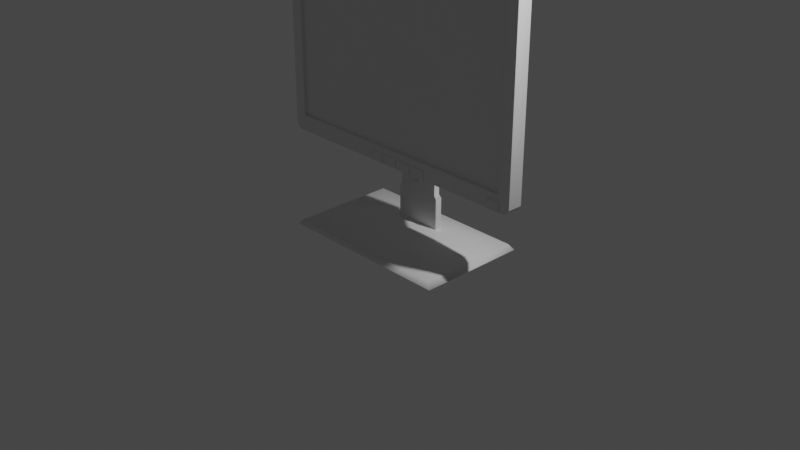 # Source: blend.blend  (saved by Blender 2.91.10; exported with 4.5.12 LTS)
import bpy
from mathutils import Matrix  # noqa: F401  (used for matrix-valued properties, if any)

bpy.ops.wm.read_factory_settings(use_empty=True)
scene = bpy.context.scene
scene.name = 'Scene'

# ---- collections
col_collection = bpy.data.collections.new('Collection'); scene.collection.children.link(col_collection)

# ---- materials (node trees are filled in below, after node groups)
mat_material = bpy.data.materials.new('Material')
mat_material.alpha_threshold = 0.0
mat_material.use_transparent_shadow = False
mat_material.line_color = (0.0, 0.0, 0.0, 1.0)

# ---- node groups
ng_auto_smooth = bpy.data.node_groups.new('Auto Smooth', 'GeometryNodeTree')
_s = ng_auto_smooth.interface.new_socket(name='Geometry', in_out='OUTPUT', socket_type='NodeSocketGeometry')
_s = ng_auto_smooth.interface.new_socket(name='Geometry', in_out='INPUT', socket_type='NodeSocketGeometry')
_s = ng_auto_smooth.interface.new_socket(name='Angle', in_out='INPUT', socket_type='NodeSocketFloat')
_s.subtype = 'ANGLE'
_s.min_value = 0.0
_s.max_value = 3.142
ng_auto_smooth.is_modifier = True
_N = ng_auto_smooth.nodes; _L = ng_auto_smooth.links
n0 = _N.new('NodeGroupOutput'); n0.name = 'Group Output'; n0.location = (480, -100)
n1 = _N.new('NodeGroupInput'); n1.name = 'Group Input'; n1.location = (-420, -300)
n2 = _N.new('NodeGroupInput'); n2.name = 'Group Input.001'; n2.location = (-60, -100)
n3 = _N.new('GeometryNodeSetShadeSmooth'); n3.name = 'Set Shade Smooth'; n3.location = (120, -100)
n3.domain = 'EDGE'
n4 = _N.new('GeometryNodeSetShadeSmooth'); n4.name = 'Set Shade Smooth.001'; n4.location = (300, -100)
n5 = _N.new('GeometryNodeInputMeshEdgeAngle'); n5.name = 'Edge Angle'; n5.location = (-420, -220)
n6 = _N.new('GeometryNodeInputEdgeSmooth'); n6.name = 'Is Edge Smooth'; n6.location = (-60, -160)
n7 = _N.new('GeometryNodeInputShadeSmooth'); n7.name = 'Is Face Smooth'; n7.location = (-240, -340)
n8 = _N.new('FunctionNodeBooleanMath'); n8.name = 'Boolean Math'; n8.location = (-60, -220)
n9 = _N.new('FunctionNodeCompare'); n9.name = 'Compare'; n9.location = (-240, -180)
n9.operation = 'LESS_EQUAL'
_L.new(n5.outputs[0], n9.inputs[0])
_L.new(n4.outputs[0], n0.inputs[0])
_L.new(n1.outputs[1], n9.inputs[1])
_L.new(n9.outputs[0], n8.inputs[0])
_L.new(n7.outputs[0], n8.inputs[1])
_L.new(n2.outputs[0], n3.inputs[0])
_L.new(n6.outputs[0], n3.inputs[1])
_L.new(n3.outputs[0], n4.inputs[0])
_L.new(n8.outputs[0], n3.inputs[2])
n0.is_active_output = True

# ---- material node trees
mat_material.use_nodes = True; mat_material.node_tree.nodes.clear()
_N = mat_material.node_tree.nodes; _L = mat_material.node_tree.links
n0 = _N.new('ShaderNodeOutputMaterial'); n0.name = 'Material Output'; n0.location = (300, 300)
n1 = _N.new('ShaderNodeBsdfPrincipled'); n1.name = 'Principled BSDF'; n1.location = (10, 300)
n1.distribution = 'GGX'
n1.subsurface_method = 'BURLEY'
n1.inputs[2].default_value = 0.4
n1.inputs[3].default_value = 1.45
n1.inputs[27].default_value = (0.0, 0.0, 0.0, 1.0)
n1.inputs[28].default_value = 1.0
_L.new(n1.outputs[0], n0.inputs[0])
n0.is_active_output = True

# ---- world
world_world = bpy.data.worlds.new('World'); scene.world = world_world
world_world.use_nodes = True; world_world.node_tree.nodes.clear()
_N = world_world.node_tree.nodes; _L = world_world.node_tree.links
n0 = _N.new('ShaderNodeOutputWorld'); n0.name = 'World Output'; n0.location = (300, 300)
n1 = _N.new('ShaderNodeBackground'); n1.name = 'Background'; n1.location = (10, 300)
n1.inputs[0].default_value = (0.05088, 0.05088, 0.05088, 1.0)
_L.new(n1.outputs[0], n0.inputs[0])
n0.is_active_output = True
world_world.color = (0.05088, 0.05088, 0.05088)
world_world.use_sun_shadow = False
world_world.sun_shadow_jitter_overblur = 0.0

# ---- cameras
cam_camera = bpy.data.cameras.new('Camera')
cam_camera.clip_end = 100.0
cam_camera.ortho_scale = 7.314

# ---- lights
light_light = bpy.data.lights.new('Light', 'POINT')
light_light.transmission_factor = 0.0
light_light.energy = 1000.0
light_light.shadow_soft_size = 0.1
light_light.shadow_maximum_resolution = 0.006
light_light.use_absolute_resolution = True

# ---- meshes
me_cube = bpy.data.meshes.new('Cube')
me_cube.from_pydata([(-0.9141, -1.0, 0.7527), (-0.9141, -1.0, 2.581), (0.9141, -1.0, 2.581), (0.9141, -1.0, 0.7527), (-0.9141, -0.5659, 0.7527), (-0.9141, -0.5659, 2.581), (0.9141, -0.5659, 2.581), (0.9141, -0.5659, 0.7527), (0.5914, 3.43, 1.075), (-0.5914, 3.43, 1.075), (0.5914, 3.43, 2.258), (-0.5914, 3.43, 2.258), (0.4196, 7.148, 1.247), (-0.4196, 7.148, 1.247), (0.4196, 7.148, 2.086), (-0.4196, 7.148, 2.086), (0.5952, 3.43, 0.7701), (0.2047, 3.43, 0.7701), (0.588, 3.43, 1.075), (0.2092, 3.43, 1.075), (0.5952, 2.928, 0.7701), (0.2047, 2.928, 0.7701), (0.588, 2.928, 1.075), (0.2092, 2.928, 1.075), (0.5394, 2.928, 0.7701), (0.4836, 2.928, 0.7701), (0.4279, 2.928, 0.7701), (0.3721, 2.928, 0.7701), (0.3163, 2.928, 0.7701), (0.2605, 2.928, 0.7701), (0.5338, 2.928, 1.075), (0.4797, 2.928, 1.075), (0.4256, 2.928, 1.075), (0.3715, 2.928, 1.075), (0.3174, 2.928, 1.075), (0.2633, 2.928, 1.075), (0.5394, 2.928, 0.8741), (0.4836, 2.928, 0.8741), (0.4279, 2.928, 0.8741), (0.3721, 2.928, 0.8741), (0.3163, 2.928, 0.8741), (0.2605, 2.928, 0.8741), (0.5338, 2.928, 0.9715), (0.4797, 2.928, 0.9715), (0.4256, 2.928, 0.9715), (0.3715, 2.928, 0.9715), (0.3174, 2.928, 0.9715), (0.2633, 2.928, 0.9715), (0.5394, 2.658, 0.8741), (0.4836, 2.658, 0.8741), (0.4279, 2.658, 0.8741), (0.3721, 2.658, 0.8741), (0.3163, 2.658, 0.8741), (0.2605, 2.658, 0.8741), (0.5338, 2.658, 0.9715), (0.4797, 2.658, 0.9715), (0.4256, 2.658, 0.9715), (0.3715, 2.658, 0.9715), (0.3174, 2.658, 0.9715), (0.2633, 2.658, 0.9715), (-0.1539, 3.643, -0.1209), (0.1539, 3.643, -0.1209), (-0.1539, 3.643, 1.166), (0.1539, 3.643, 1.166), (-0.1539, 3.643, 0.7983), (-0.1539, 3.643, 0.6145), (-0.1539, 3.643, 0.4306), (-0.1539, 3.643, 0.2468), (0.1539, 3.643, 0.2468), (0.1539, 3.643, 0.4306), (0.1539, 3.643, 0.6145), (0.1539, 3.643, 0.7983), (-0.1539, 4.559, -0.1209), (0.1539, 4.559, -0.1209), (0.1539, 4.559, 1.166), (-0.1539, 4.559, 1.166), (-0.1539, 4.559, 0.7983), (-0.1539, 4.559, 0.6145), (-0.1539, 4.559, 0.4306), (-0.1539, 4.559, 0.2468), (0.1539, 4.559, 0.2468), (0.1539, 4.559, 0.4306), (0.1539, 4.559, 0.6145), (0.1539, 4.559, 0.7983), (-0.6113, -6.881, -0.1647), (0.6113, -6.881, -0.1647), (-0.6113, 8.631, -0.1647), (0.6113, 8.631, -0.1647), (-0.6468, -7.333, -0.2209), (0.6468, -7.333, -0.2209), (-0.6468, 9.083, -0.2209), (0.6468, 9.083, -0.2209), (-0.173, 3.586, 0.005856), (-0.173, 3.586, -0.2008), (0.173, 3.586, -0.2008), (0.173, 3.586, 1.039), (0.173, 3.586, 1.246), (-0.173, 3.586, 1.246), (-0.173, 3.586, 1.039), (-0.173, 3.586, 0.8326), (-0.173, 3.586, 0.2125), (0.173, 3.586, 0.005856), (0.173, 3.586, 0.2125), (0.173, 3.586, 0.8326), (-0.173, 4.616, 0.005856), (-0.173, 4.616, -0.2008), (0.173, 4.616, -0.2008), (0.173, 5.509, 1.039), (0.173, 6.701, 1.246), (-0.173, 6.701, 1.246), (-0.173, 5.509, 1.039), (-0.173, 4.616, 0.8326), (-0.173, 4.616, 0.2125), (0.173, 4.616, 0.005856), (0.173, 4.616, 0.2125), (0.173, 4.616, 0.8326), (0.03488, 4.48, 0.4289), (0.03488, 4.48, 0.3561), (0.03488, 3.722, 0.3561), (0.03488, 3.722, 0.4289), (0.03488, 4.48, 0.5525), (0.03488, 3.722, 0.5525), (0.0291, 4.48, 0.572), (0.0291, 3.722, 0.572), (-0.0291, 4.48, 0.572), (-0.0291, 3.722, 0.572), (-0.03488, 3.722, 0.4289), (-0.03488, 4.48, 0.3561), (-0.03488, 3.722, 0.3561), (-0.03488, 4.48, 0.4289), (-0.03488, 4.48, 0.5525), (-0.03488, 3.722, 0.5525), (-0.0291, 4.48, 0.3365), (-0.0291, 3.722, 0.3365), (0.0291, 4.48, 0.3365), (0.0291, 3.722, 0.3365), (1.0, 1.227, 2.604), (0.9372, 1.227, 2.667), (0.9916, 1.227, 2.635), (0.9686, 1.227, 2.658), (0.9372, 1.227, 0.5799), (1.0, 1.227, 0.6428), (0.9686, 1.227, 0.5883), (0.9916, 1.227, 0.6113), (1.0, -1.0, 2.604), (0.9372, -1.0, 2.667), (0.9556, -1.0, 2.622), (0.9916, -1.0, 2.635), (0.9686, -1.0, 2.658), (0.9372, -1.0, 0.5799), (1.0, -1.0, 0.6428), (0.9721, -1.0, 0.6361), (0.9686, -1.0, 0.5883), (0.9916, -1.0, 0.6113), (-0.9372, 1.227, 2.667), (-1.0, 1.227, 2.604), (-0.9686, 1.227, 2.658), (-0.9916, 1.227, 2.635), (-1.0, 1.227, 0.6428), (-0.9372, 1.227, 0.5799), (-0.9916, 1.227, 0.6113), (-0.9686, 1.227, 0.5883), (-0.9372, -1.0, 2.667), (-1.0, -1.0, 2.604), (-0.9556, -1.0, 2.622), (-0.9686, -1.0, 2.658), (-0.9916, -1.0, 2.635), (-1.0, -1.0, 0.6428), (-0.9372, -1.0, 0.5799), (-0.9721, -1.0, 0.6361), (-0.9916, -1.0, 0.6113), (-0.9686, -1.0, 0.5883), (0.8968, 3.43, 0.833), (0.8339, 3.43, 0.7701), (0.8339, 3.43, 0.7701), (0.8523, 3.43, 0.8145), (0.8883, 3.43, 0.8016), (0.8653, 3.43, 0.7785), (-0.8339, 3.43, 0.7701), (-0.8968, 3.43, 0.833), (-0.8523, 3.43, 0.8145), (-0.8339, 3.43, 0.7701), (-0.8653, 3.43, 0.7785), (-0.8883, 3.43, 0.8016), (0.8339, 3.43, 2.564), (0.8968, 3.43, 2.501), (0.8523, 3.43, 2.519), (0.8653, 3.43, 2.555), (0.8883, 3.43, 2.532), (-0.8968, 3.43, 2.501), (-0.8339, 3.43, 2.564), (-0.8523, 3.43, 2.519), (-0.8883, 3.43, 2.532), (-0.8653, 3.43, 2.555)], [], [(186, 185, 172, 175, 8, 10), (164, 163, 167, 169, 0, 1), (154, 137, 184, 190), (141, 136, 144, 150), (174, 173, 178, 181, 17, 16), (167, 163, 155, 158), (146, 145, 162, 164, 1, 2), (1, 0, 4, 5), (3, 2, 6, 7), (8, 175, 174, 16, 18), (181, 180, 9, 19, 17), (10, 8, 12, 14), (9, 11, 15, 13), (17, 19, 23, 21), (191, 190, 184, 186, 10, 11), (29, 21, 23, 35), (18, 16, 20, 22), (19, 18, 22, 30, 31, 32, 33, 34, 35, 23), (16, 17, 21, 29, 28, 27, 26, 25, 24, 20), (20, 24, 30, 22), (24, 25, 37, 36), (25, 26, 32, 31), (35, 34, 46, 47), (27, 28, 34, 33), (34, 28, 40, 46), (180, 179, 189, 191, 11, 9), (9, 8, 18, 19), (8, 9, 13, 12), (13, 15, 14, 12), (11, 10, 14, 15), (0, 3, 7, 4), (7, 6, 5, 4), (169, 168, 149, 151, 3, 0), (158, 155, 189, 179), (2, 1, 5, 6), (137, 154, 162, 145), (151, 150, 144, 146, 2, 3), (140, 159, 178, 173), (159, 140, 149, 168), (36, 37, 49, 48), (46, 40, 52, 58), (43, 42, 54, 55), (25, 31, 43, 37), (28, 29, 41, 40), (29, 35, 47, 41), (32, 26, 38, 44), (33, 32, 44, 45), (26, 27, 39, 38), (27, 33, 45, 39), (30, 24, 36, 42), (31, 30, 42, 43), (48, 49, 55, 54), (50, 51, 57, 56), (52, 53, 59, 58), (37, 43, 55, 49), (45, 44, 56, 57), (41, 47, 59, 53), (38, 39, 51, 50), (44, 38, 50, 56), (47, 46, 58, 59), (40, 41, 53, 52), (39, 45, 57, 51), (42, 36, 48, 54), (120, 116, 117, 118, 119, 121), (125, 124, 122, 123), (128, 127, 129, 130, 131, 126), (128, 133, 132, 127), (124, 125, 131, 130), (117, 134, 135, 118), (120, 121, 123, 122), (135, 134, 132, 133), (63, 62, 97, 96), (75, 74, 108, 109), (75, 109, 97, 62), (66, 67, 68, 69, 119, 118, 135, 133, 128, 126), (119, 69, 70, 65, 66, 126, 131, 125, 123, 121), (64, 65, 70, 71), (72, 60, 93, 105), (68, 67, 100, 102), (79, 80, 114, 112), (60, 61, 94, 93), (116, 81, 80, 79, 78, 129, 127, 132, 134, 117), (129, 78, 77, 82, 81, 116, 120, 122, 124, 130), (77, 76, 83, 82), (73, 72, 105, 106), (71, 83, 115, 103), (74, 63, 96, 108), (69, 68, 80, 81), (80, 68, 102, 114), (70, 69, 81, 82), (65, 64, 76, 77), (71, 70, 82, 83), (66, 65, 77, 78), (61, 73, 106, 94), (64, 71, 103, 99), (67, 66, 78, 79), (61, 85, 87, 73), (67, 79, 112, 100), (83, 76, 111, 115), (76, 64, 99, 111), (62, 63, 74, 75), (86, 87, 91, 90), (61, 60, 84, 85), (72, 73, 87, 86), (60, 72, 86, 84), (89, 88, 90, 91), (84, 86, 90, 88), (85, 84, 88, 89), (87, 85, 89, 91), (98, 95, 96, 97), (92, 93, 94, 101), (100, 92, 101, 102), (98, 99, 103, 95), (107, 110, 109, 108), (105, 104, 113, 106), (104, 112, 114, 113), (111, 110, 107, 115), (102, 101, 113, 114), (97, 109, 110, 98), (98, 110, 111, 99), (93, 92, 104, 105), (95, 103, 115, 107), (92, 100, 112, 104), (96, 95, 107, 108), (101, 94, 106, 113), (144, 147, 146), (147, 148, 146), (148, 145, 146), (149, 152, 151), (152, 153, 151), (153, 150, 151), (162, 165, 164), (165, 166, 164), (166, 163, 164), (167, 170, 169), (170, 171, 169), (171, 168, 169), (172, 176, 177, 173, 174, 175), (178, 182, 183, 179, 180, 181), (184, 187, 186), (187, 188, 186), (188, 185, 186), (189, 192, 191), (192, 193, 191), (193, 190, 191), (159, 168, 171, 161), (161, 171, 170, 160), (160, 170, 167, 158), (137, 145, 148, 139), (139, 148, 147, 138), (138, 147, 144, 136), (162, 154, 156, 165), (165, 156, 157, 166), (166, 157, 155, 163), (149, 140, 142, 152), (152, 142, 143, 153), (153, 143, 141, 150), (140, 173, 177, 142), (142, 177, 176, 143), (143, 176, 172, 141), (184, 137, 139, 187), (187, 139, 138, 188), (188, 138, 136, 185), (154, 190, 193, 156), (156, 193, 192, 157), (157, 192, 189, 155), (178, 159, 161, 182), (182, 161, 160, 183), (183, 160, 158, 179), (136, 141, 172, 185)])
me_cube.polygons.foreach_set('use_smooth', [True] * 170)
_uv = me_cube.uv_layers.new(name='UVMap')
_uv.uv.foreach_set('vector', [0.625, 0.5, 0.6162, 0.5, 0.3838, 0.5, 0.375, 0.5, 0.375, 0.5, 0.625, 0.5, 0.625, 0.0, 0.6175, 0.0, 0.3825, 0.0, 0.375, 0.0, 0.375, 0.0, 0.625, 0.0, 0.8671, 0.5, 0.6329, 0.5, 0.6338, 0.5, 0.8662, 0.5, 0.3825, 0.5, 0.6175, 0.5, 0.6175, 0.75, 0.3825, 0.75, 0.375, 0.5, 0.375, 0.5, 0.1338, 0.5, 0.1338, 0.5, 0.2785, 0.5, 0.375, 0.5, 0.3825, 0.0, 0.6175, 0.0, 0.6175, 0.25, 0.3825, 0.25, 0.625, 0.75, 0.6329, 0.75, 0.8671, 0.75, 0.875, 0.75, 0.875, 0.75, 0.625, 0.75, 0.625, 0.0, 0.375, 0.0, 0.375, 0.0, 0.625, 0.0, 0.375, 0.75, 0.625, 0.75, 0.625, 0.75, 0.375, 0.75, 0.375, 0.5, 0.375, 0.5, 0.375, 0.5, 0.375, 0.5, 0.375, 0.5, 0.375, 0.25, 0.375, 0.25, 0.375, 0.25, 0.375, 0.25, 0.375, 0.25, 0.625, 0.5, 0.375, 0.5, 0.375, 0.5, 0.625, 0.5, 0.375, 0.25, 0.625, 0.25, 0.625, 0.25, 0.375, 0.25, 0.375, 0.25, 0.375, 0.25, 0.375, 0.25, 0.375, 0.25, 0.875, 0.5, 0.8662, 0.5, 0.6338, 0.5, 0.625, 0.5, 0.625, 0.5, 0.875, 0.5, 0.1607, 0.5, 0.125, 0.5, 0.125, 0.5, 0.1607, 0.5, 0.375, 0.5, 0.375, 0.5, 0.375, 0.5, 0.375, 0.5, 0.125, 0.5, 0.375, 0.5, 0.375, 0.5, 0.3393, 0.5, 0.3036, 0.5, 0.2679, 0.5, 0.2321, 0.5, 0.1964, 0.5, 0.1607, 0.5, 0.125, 0.5, 0.375, 0.5, 0.125, 0.5, 0.125, 0.5, 0.1607, 0.5, 0.1964, 0.5, 0.2321, 0.5, 0.2679, 0.5, 0.3036, 0.5, 0.3393, 0.5, 0.375, 0.5, 0.375, 0.5, 0.3393, 0.5, 0.3393, 0.5, 0.375, 0.5, 0.3393, 0.5, 0.3036, 0.5, 0.3036, 0.5, 0.3393, 0.5, 0.3036, 0.5, 0.2679, 0.5, 0.2679, 0.5, 0.3036, 0.5, 0.1607, 0.5, 0.1964, 0.5, 0.1964, 0.5, 0.1607, 0.5, 0.2321, 0.5, 0.1964, 0.5, 0.1964, 0.5, 0.2321, 0.5, 0.1964, 0.5, 0.1964, 0.5, 0.1964, 0.5, 0.1964, 0.5, 0.375, 0.25, 0.3838, 0.25, 0.6162, 0.25, 0.625, 0.25, 0.625, 0.25, 0.375, 0.25, 0.125, 0.5, 0.375, 0.5, 0.375, 0.5, 0.125, 0.5, 0.375, 0.5, 0.125, 0.5, 0.125, 0.5, 0.375, 0.5, 0.375, 0.25, 0.625, 0.25, 0.625, 0.5, 0.375, 0.5, 0.875, 0.5, 0.625, 0.5, 0.625, 0.5, 0.875, 0.5, 0.125, 0.75, 0.375, 0.75, 0.375, 0.75, 0.125, 0.75, 0.375, 0.75, 0.625, 0.75, 0.625, 1.0, 0.375, 1.0, 0.125, 0.75, 0.1329, 0.75, 0.3671, 0.75, 0.375, 0.75, 0.375, 0.75, 0.125, 0.75, 0.3825, 0.25, 0.6175, 0.25, 0.6162, 0.25, 0.3838, 0.25, 0.625, 0.75, 0.875, 0.75, 0.875, 0.75, 0.625, 0.75, 0.6329, 0.5, 0.8671, 0.5, 0.8671, 0.75, 0.6329, 0.75, 0.375, 0.75, 0.3825, 0.75, 0.6175, 0.75, 0.625, 0.75, 0.625, 0.75, 0.375, 0.75, 0.3671, 0.5, 0.1329, 0.5, 0.1338, 0.5, 0.3662, 0.5, 0.1329, 0.5, 0.3671, 0.5, 0.3671, 0.75, 0.1329, 0.75, 0.3393, 0.5, 0.3036, 0.5, 0.3036, 0.5, 0.3393, 0.5, 0.1964, 0.5, 0.1964, 0.5, 0.1964, 0.5, 0.1964, 0.5, 0.3036, 0.5, 0.3393, 0.5, 0.3393, 0.5, 0.3036, 0.5, 0.3036, 0.5, 0.3036, 0.5, 0.3036, 0.5, 0.3036, 0.5, 0.1964, 0.5, 0.1607, 0.5, 0.1607, 0.5, 0.1964, 0.5, 0.1607, 0.5, 0.1607, 0.5, 0.1607, 0.5, 0.1607, 0.5, 0.2679, 0.5, 0.2679, 0.5, 0.2679, 0.5, 0.2679, 0.5, 0.2321, 0.5, 0.2679, 0.5, 0.2679, 0.5, 0.2321, 0.5, 0.2679, 0.5, 0.2321, 0.5, 0.2321, 0.5, 0.2679, 0.5, 0.2321, 0.5, 0.2321, 0.5, 0.2321, 0.5, 0.2321, 0.5, 0.3393, 0.5, 0.3393, 0.5, 0.3393, 0.5, 0.3393, 0.5, 0.3036, 0.5, 0.3393, 0.5, 0.3393, 0.5, 0.3036, 0.5, 0.3393, 0.5, 0.3036, 0.5, 0.3036, 0.5, 0.3393, 0.5, 0.2679, 0.5, 0.2321, 0.5, 0.2321, 0.5, 0.2679, 0.5, 0.1964, 0.5, 0.1607, 0.5, 0.1607, 0.5, 0.1964, 0.5, 0.3036, 0.5, 0.3036, 0.5, 0.3036, 0.5, 0.3036, 0.5, 0.2321, 0.5, 0.2679, 0.5, 0.2679, 0.5, 0.2321, 0.5, 0.1607, 0.5, 0.1607, 0.5, 0.1607, 0.5, 0.1607, 0.5, 0.2679, 0.5, 0.2321, 0.5, 0.2321, 0.5, 0.2679, 0.5, 0.2679, 0.5, 0.2679, 0.5, 0.2679, 0.5, 0.2679, 0.5, 0.1607, 0.5, 0.1964, 0.5, 0.1964, 0.5, 0.1607, 0.5, 0.1964, 0.5, 0.1607, 0.5, 0.1607, 0.5, 0.1964, 0.5, 0.2321, 0.5, 0.2321, 0.5, 0.2321, 0.5, 0.2321, 0.5, 0.3393, 0.5, 0.3393, 0.5, 0.3393, 0.5, 0.3393, 0.5, 0.6043, 0.54, 0.473, 0.54, 0.3957, 0.54, 0.3957, 0.6711, 0.473, 0.6711, 0.6043, 0.6711, 0.8543, 0.6711, 0.8543, 0.54, 0.6457, 0.54, 0.6457, 0.6711, 0.3957, 0.07893, 0.3957, 0.21, 0.473, 0.21, 0.6043, 0.21, 0.6043, 0.07893, 0.473, 0.07893, 0.125, 0.6711, 0.1457, 0.6711, 0.1457, 0.54, 0.125, 0.54, 0.625, 0.21, 0.625, 0.07893, 0.6043, 0.07893, 0.6043, 0.21, 0.3957, 0.54, 0.3543, 0.54, 0.3543, 0.6711, 0.3957, 0.6711, 0.6043, 0.54, 0.6043, 0.6711, 0.6457, 0.6711, 0.6457, 0.54, 0.3543, 0.6711, 0.3543, 0.54, 0.1457, 0.54, 0.1457, 0.6711, 1.0, 1.0, 0.0, 1.0, 0.0, 1.0, 1.0, 1.0, 0.0, 1.0, 1.0, 1.0, 1.0, 1.0, 0.0, 1.0, 0.0, 1.0, 0.0, 1.0, 0.0, 1.0, 0.0, 1.0, 0.0, 0.4286, 0.0, 0.2857, 1.0, 0.2857, 1.0, 0.4286, 0.6368, 0.4286, 0.6368, 0.3769, 0.6141, 0.3631, 0.3859, 0.3631, 0.3632, 0.3769, 0.3632, 0.4286, 0.6368, 0.4286, 1.0, 0.4286, 1.0, 0.5714, 0.0, 0.5714, 0.0, 0.4286, 0.3632, 0.4286, 0.3632, 0.5163, 0.3859, 0.5302, 0.6141, 0.5302, 0.6368, 0.5163, 0.0, 0.7143, 0.0, 0.5714, 1.0, 0.5714, 1.0, 0.7143, 0.0, 0.0, 0.0, 0.0, 0.0, 0.0, 0.0, 0.0, 1.0, 0.2857, 0.0, 0.2857, 0.0, 0.2857, 1.0, 0.2857, 0.0, 0.2857, 1.0, 0.2857, 1.0, 0.2857, 0.0, 0.2857, 0.0, 0.0, 1.0, 0.0, 1.0, 0.0, 0.0, 0.0, 0.6368, 0.4286, 1.0, 0.4286, 1.0, 0.2857, 0.0, 0.2857, 0.0, 0.4286, 0.3632, 0.4286, 0.3632, 0.3769, 0.3859, 0.3631, 0.6141, 0.3631, 0.6368, 0.3769, 0.3632, 0.4286, 0.0, 0.4286, 0.0, 0.5714, 1.0, 0.5714, 1.0, 0.4286, 0.6368, 0.4286, 0.6368, 0.5163, 0.6141, 0.5302, 0.3859, 0.5302, 0.3632, 0.5163, 0.0, 0.5714, 0.0, 0.7143, 1.0, 0.7143, 1.0, 0.5714, 1.0, 0.0, 0.0, 0.0, 0.0, 0.0, 1.0, 0.0, 1.0, 0.7143, 1.0, 0.7143, 1.0, 0.7143, 1.0, 0.7143, 1.0, 1.0, 1.0, 1.0, 1.0, 1.0, 1.0, 1.0, 1.0, 0.4286, 1.0, 0.2857, 1.0, 0.2857, 1.0, 0.4286, 1.0, 0.2857, 1.0, 0.2857, 1.0, 0.2857, 1.0, 0.2857, 1.0, 0.5714, 1.0, 0.4286, 1.0, 0.4286, 1.0, 0.5714, 0.0, 0.5714, 0.0, 0.7143, 0.0, 0.7143, 0.0, 0.5714, 1.0, 0.7143, 1.0, 0.5714, 1.0, 0.5714, 1.0, 0.7143, 0.0, 0.4286, 0.0, 0.5714, 0.0, 0.5714, 0.0, 0.4286, 1.0, 0.0, 1.0, 0.0, 1.0, 0.0, 1.0, 0.0, 0.0, 0.7143, 1.0, 0.7143, 1.0, 0.7143, 0.0, 0.7143, 0.0, 0.2857, 0.0, 0.4286, 0.0, 0.4286, 0.0, 0.2857, 1.0, 0.0, 1.0, 0.0, 1.0, 0.0, 1.0, 0.0, 0.0, 0.2857, 0.0, 0.2857, 0.0, 0.2857, 0.0, 0.2857, 1.0, 0.7143, 0.0, 0.7143, 0.0, 0.7143, 1.0, 0.7143, 0.0, 0.7143, 0.0, 0.7143, 0.0, 0.7143, 0.0, 0.7143, 0.0, 1.0, 1.0, 1.0, 1.0, 1.0, 0.0, 1.0, 0.0, 0.0, 1.0, 0.0, 1.0, 0.0, 0.0, 0.0, 1.0, 0.0, 0.0, 0.0, 0.0, 0.0, 1.0, 0.0, 0.0, 0.0, 1.0, 0.0, 1.0, 0.0, 0.0, 0.0, 0.0, 0.0, 0.0, 0.0, 0.0, 0.0, 0.0, 0.0, 1.0, 0.0, 0.0, 0.0, 0.0, 0.0, 1.0, 0.0, 0.0, 0.0, 0.0, 0.0, 0.0, 0.0, 0.0, 0.0, 1.0, 0.0, 0.0, 0.0, 0.0, 0.0, 1.0, 0.0, 1.0, 0.0, 1.0, 0.0, 1.0, 0.0, 1.0, 0.0, 0.0, 0.8571, 1.0, 0.8571, 1.0, 1.0, 0.0, 1.0, 0.0, 0.1429, 0.0, 0.0, 1.0, 0.0, 1.0, 0.1429, 0.0, 0.2857, 0.0, 0.1429, 1.0, 0.1429, 1.0, 0.2857, 0.0, 0.8571, 0.0, 0.7143, 1.0, 0.7143, 1.0, 0.8571, 1.0, 0.8571, 0.0, 0.8571, 0.0, 1.0, 1.0, 1.0, 0.0, 0.0, 0.0, 0.1429, 1.0, 0.1429, 1.0, 0.0, 0.0, 0.1429, 0.0, 0.2857, 1.0, 0.2857, 1.0, 0.1429, 0.0, 0.7143, 0.0, 0.8571, 1.0, 0.8571, 1.0, 0.7143, 1.0, 0.2857, 1.0, 0.1429, 1.0, 0.1429, 1.0, 0.2857, 0.0, 1.0, 0.0, 1.0, 0.0, 0.8571, 0.0, 0.8571, 0.0, 0.8571, 0.0, 0.8571, 0.0, 0.7143, 0.0, 0.7143, 0.0, 0.0, 0.0, 0.1429, 0.0, 0.1429, 0.0, 0.0, 1.0, 0.8571, 1.0, 0.7143, 1.0, 0.7143, 1.0, 0.8571, 0.0, 0.1429, 0.0, 0.2857, 0.0, 0.2857, 0.0, 0.1429, 1.0, 1.0, 1.0, 0.8571, 1.0, 0.8571, 1.0, 1.0, 1.0, 0.1429, 1.0, 0.0, 1.0, 0.0, 1.0, 0.1429, 0.6175, 0.75, 0.6212, 0.75, 0.625, 0.75, 0.6212, 0.75, 0.624, 0.75, 0.625, 0.75, 0.624, 0.75, 0.625, 0.75, 0.625, 0.75, 0.3671, 0.75, 0.3711, 0.75, 0.375, 0.75, 0.3711, 0.75, 0.3739, 0.75, 0.375, 0.75, 0.3739, 0.75, 0.375, 0.75, 0.375, 0.75, 0.6327, 0.0, 0.625, 0.0, 0.625, 0.0, 0.625, 0.0, 0.6212, 0.0, 0.625, 0.0, 0.6212, 0.0, 0.6175, 0.0, 0.625, 0.0, 0.121, 0.75, 0.125, 0.75, 0.125, 0.75, 0.125, 0.75, 0.1289, 0.75, 0.125, 0.75, 0.1289, 0.75, 0.1329, 0.75, 0.125, 0.75, 0.3838, 0.5, 0.3794, 0.5, 0.3762, 0.5, 0.375, 0.5, 0.375, 0.5, 0.375, 0.5, 0.375, 0.25, 0.375, 0.25, 0.375, 0.25, 0.375, 0.25, 0.375, 0.25, 0.375, 0.25, 0.6338, 0.5, 0.6294, 0.5, 0.625, 0.5, 0.6294, 0.5, 0.6262, 0.5, 0.625, 0.5, 0.6262, 0.5, 0.625, 0.5, 0.625, 0.5, 0.6162, 0.25, 0.6206, 0.25, 0.625, 0.25, 0.6206, 0.25, 0.625, 0.25, 0.625, 0.25, 0.625, 0.25, 0.625, 0.25, 0.625, 0.25, 0.1329, 0.5, 0.1329, 0.75, 0.1289, 0.75, 0.1289, 0.5, 0.1289, 0.5, 0.1289, 0.75, 0.125, 0.75, 0.125, 0.5, 0.3788, 0.25, 0.3788, 0.0, 0.3825, 0.0, 0.3825, 0.25, 0.6329, 0.5, 0.6329, 0.75, 0.6289, 0.75, 0.6289, 0.5, 0.6289, 0.5, 0.6289, 0.75, 0.6212, 0.75, 0.6212, 0.5, 0.6212, 0.5, 0.6212, 0.75, 0.6175, 0.75, 0.6175, 0.5, 0.8671, 0.75, 0.8671, 0.5, 0.8711, 0.5, 0.8711, 0.75, 0.625, 0.0, 0.625, 0.25, 0.6212, 0.25, 0.6212, 0.0, 0.6212, 0.0, 0.6212, 0.25, 0.6175, 0.25, 0.6175, 0.0, 0.3671, 0.75, 0.3671, 0.5, 0.3711, 0.5, 0.3711, 0.75, 0.3711, 0.75, 0.3711, 0.5, 0.3788, 0.5, 0.3788, 0.75, 0.3788, 0.75, 0.3788, 0.5, 0.3825, 0.5, 0.3825, 0.75, 0.3671, 0.5, 0.3662, 0.5, 0.3706, 0.5, 0.3711, 0.5, 0.3711, 0.5, 0.3706, 0.5, 0.3794, 0.5, 0.3788, 0.5, 0.3788, 0.5, 0.3794, 0.5, 0.3838, 0.5, 0.3825, 0.5, 0.6338, 0.5, 0.6329, 0.5, 0.6289, 0.5, 0.6294, 0.5, 0.6294, 0.5, 0.6289, 0.5, 0.6212, 0.5, 0.6206, 0.5, 0.6206, 0.5, 0.6212, 0.5, 0.6175, 0.5, 0.6162, 0.5, 0.8671, 0.5, 0.8662, 0.5, 0.8706, 0.5, 0.8711, 0.5, 0.625, 0.25, 0.625, 0.25, 0.6206, 0.25, 0.6212, 0.25, 0.6212, 0.25, 0.6206, 0.25, 0.6162, 0.25, 0.6175, 0.25, 0.1338, 0.5, 0.1329, 0.5, 0.1289, 0.5, 0.1294, 0.5, 0.1294, 0.5, 0.1289, 0.5, 0.125, 0.5, 0.125, 0.5, 0.3794, 0.25, 0.3788, 0.25, 0.3825, 0.25, 0.3838, 0.25, 0.6175, 0.5, 0.3825, 0.5, 0.3838, 0.5, 0.6162, 0.5])
me_cube.materials.append(mat_material)
me_cube.use_remesh_preserve_volume = False
me_cube.use_remesh_preserve_attributes = False
me_cube.use_mirror_vertex_groups = False
me_cube.update()
me_cube_003 = bpy.data.meshes.new('Cube.003')
me_cube_003.from_pydata([(-0.9, -0.9, -1.0), (-0.9, -1.0, -0.9), (-1.0, -0.9, -0.9), (-0.9, -1.0, 0.9), (-0.9, -0.9, 1.0), (-1.0, -0.9, 0.9), (-0.9, 0.9, -1.0), (-1.0, 0.9, -0.9), (-0.9, 1.0, -0.9), (-0.9, 0.9, 1.0), (-0.9, 1.0, 0.9), (-1.0, 0.9, 0.9), (0.9, -0.9, -1.0), (1.0, -0.9, -0.9), (0.9, -1.0, -0.9), (0.9, -0.9, 1.0), (0.9, -1.0, 0.9), (1.0, -0.9, 0.9), (0.9, 0.9, -1.0), (0.9, 1.0, -0.9), (1.0, 0.9, -0.9), (0.9, 0.9, 1.0), (1.0, 0.9, 0.9), (0.9, 1.0, 0.9), (1.5, -0.9, -1.0), (1.5, -1.0, -0.9), (1.4, -0.9, -0.9), (1.5, -1.0, 0.9), (1.5, -0.9, 1.0), (1.4, -0.9, 0.9), (1.5, 0.9, -1.0), (1.4, 0.9, -0.9), (1.5, 1.0, -0.9), (1.5, 0.9, 1.0), (1.5, 1.0, 0.9), (1.4, 0.9, 0.9), (3.3, -0.9, -1.0), (3.4, -0.9, -0.9), (3.3, -1.0, -0.9), (3.3, -0.9, 1.0), (3.3, -1.0, 0.9), (3.4, -0.9, 0.9), (3.3, 0.9, -1.0), (3.3, 1.0, -0.9), (3.4, 0.9, -0.9), (3.3, 0.9, 1.0), (3.4, 0.9, 0.9), (3.3, 1.0, 0.9), (3.9, -0.9, -1.0), (3.9, -1.0, -0.9), (3.8, -0.9, -0.9), (3.9, -1.0, 0.9), (3.9, -0.9, 1.0), (3.8, -0.9, 0.9), (3.9, 0.9, -1.0), (3.8, 0.9, -0.9), (3.9, 1.0, -0.9), (3.9, 0.9, 1.0), (3.9, 1.0, 0.9), (3.8, 0.9, 0.9), (5.7, -0.9, -1.0), (5.8, -0.9, -0.9), (5.7, -1.0, -0.9), (5.7, -0.9, 1.0), (5.7, -1.0, 0.9), (5.8, -0.9, 0.9), (5.7, 0.9, -1.0), (5.7, 1.0, -0.9), (5.8, 0.9, -0.9), (5.7, 0.9, 1.0), (5.8, 0.9, 0.9), (5.7, 1.0, 0.9), (6.3, -0.9, -1.0), (6.3, -1.0, -0.9), (6.2, -0.9, -0.9), (6.3, -1.0, 0.9), (6.3, -0.9, 1.0), (6.2, -0.9, 0.9), (6.3, 0.9, -1.0), (6.2, 0.9, -0.9), (6.3, 1.0, -0.9), (6.3, 0.9, 1.0), (6.3, 1.0, 0.9), (6.2, 0.9, 0.9), (8.1, -0.9, -1.0), (8.2, -0.9, -0.9), (8.1, -1.0, -0.9), (8.1, -0.9, 1.0), (8.1, -1.0, 0.9), (8.2, -0.9, 0.9), (8.1, 0.9, -1.0), (8.1, 1.0, -0.9), (8.2, 0.9, -0.9), (8.1, 0.9, 1.0), (8.2, 0.9, 0.9), (8.1, 1.0, 0.9), (18.43, -0.9, -1.0), (18.43, -1.0, -0.9), (18.33, -0.9, -0.9), (18.43, -1.0, 0.9), (18.43, -0.9, 1.0), (18.33, -0.9, 0.9), (18.43, 0.9, -1.0), (18.33, 0.9, -0.9), (18.43, 1.0, -0.9), (18.43, 0.9, 1.0), (18.43, 1.0, 0.9), (18.33, 0.9, 0.9), (20.23, -0.9, -1.0), (20.33, -0.9, -0.9), (20.23, -1.0, -0.9), (20.23, -0.9, 1.0), (20.23, -1.0, 0.9), (20.33, -0.9, 0.9), (20.23, 0.9, -1.0), (20.23, 1.0, -0.9), (20.33, 0.9, -0.9), (20.23, 0.9, 1.0), (20.33, 0.9, 0.9), (20.23, 1.0, 0.9)], [], [(14, 16, 3, 1), (20, 22, 17, 13), (30, 42, 36, 24), (21, 9, 4, 15), (2, 5, 11, 7), (8, 10, 23, 19), (38, 40, 27, 25), (44, 46, 41, 37), (54, 66, 60, 48), (45, 33, 28, 39), (26, 29, 35, 31), (32, 34, 47, 43), (62, 64, 51, 49), (68, 70, 65, 61), (78, 90, 84, 72), (69, 57, 52, 63), (50, 53, 59, 55), (56, 58, 71, 67), (86, 88, 75, 73), (92, 94, 89, 85), (102, 114, 108, 96), (93, 81, 76, 87), (74, 77, 83, 79), (80, 82, 95, 91), (110, 112, 99, 97), (116, 118, 113, 109), (117, 105, 100, 111), (98, 101, 107, 103), (104, 106, 119, 115), (0, 1, 2), (3, 4, 5), (6, 7, 8), (9, 10, 11), (12, 13, 14), (15, 16, 17), (18, 19, 20), (21, 22, 23), (24, 25, 26), (27, 28, 29), (30, 31, 32), (33, 34, 35), (36, 37, 38), (39, 40, 41), (42, 43, 44), (45, 46, 47), (48, 49, 50), (51, 52, 53), (54, 55, 56), (57, 58, 59), (60, 61, 62), (63, 64, 65), (66, 67, 68), (69, 70, 71), (72, 73, 74), (75, 76, 77), (78, 79, 80), (81, 82, 83), (84, 85, 86), (87, 88, 89), (90, 91, 92), (93, 94, 95), (96, 97, 98), (99, 100, 101), (102, 103, 104), (105, 106, 107), (108, 109, 110), (111, 112, 113), (114, 115, 116), (117, 118, 119), (6, 0, 2, 7), (1, 3, 5, 2), (4, 9, 11, 5), (10, 8, 7, 11), (18, 6, 8, 19), (9, 21, 23, 10), (22, 20, 19, 23), (12, 18, 20, 13), (21, 15, 17, 22), (16, 14, 13, 17), (0, 12, 14, 1), (15, 4, 3, 16), (30, 24, 26, 31), (25, 27, 29, 26), (28, 33, 35, 29), (34, 32, 31, 35), (42, 30, 32, 43), (33, 45, 47, 34), (46, 44, 43, 47), (36, 42, 44, 37), (45, 39, 41, 46), (40, 38, 37, 41), (24, 36, 38, 25), (39, 28, 27, 40), (54, 48, 50, 55), (49, 51, 53, 50), (52, 57, 59, 53), (58, 56, 55, 59), (66, 54, 56, 67), (57, 69, 71, 58), (70, 68, 67, 71), (60, 66, 68, 61), (69, 63, 65, 70), (64, 62, 61, 65), (48, 60, 62, 49), (63, 52, 51, 64), (78, 72, 74, 79), (73, 75, 77, 74), (76, 81, 83, 77), (82, 80, 79, 83), (90, 78, 80, 91), (81, 93, 95, 82), (94, 92, 91, 95), (84, 90, 92, 85), (93, 87, 89, 94), (88, 86, 85, 89), (72, 84, 86, 73), (87, 76, 75, 88), (102, 96, 98, 103), (97, 99, 101, 98), (100, 105, 107, 101), (106, 104, 103, 107), (114, 102, 104, 115), (105, 117, 119, 106), (118, 116, 115, 119), (108, 114, 116, 109), (117, 111, 113, 118), (112, 110, 109, 113), (96, 108, 110, 97), (111, 100, 99, 112), (6, 18, 12, 0)])
me_cube_003.polygons.foreach_set('use_smooth', [True] * 130)
_uv = me_cube_003.uv_layers.new(name='UVMap')
_uv.uv.foreach_set('vector', [0.3875, 0.7625, 0.6125, 0.7625, 0.6125, 0.9875, 0.3875, 0.9875, 0.3875, 0.5125, 0.6125, 0.5125, 0.6125, 0.7375, 0.3875, 0.7375, 0.1375, 0.5125, 0.3625, 0.5125, 0.3625, 0.7375, 0.1375, 0.7375, 0.6375, 0.5125, 0.8625, 0.5125, 0.8625, 0.7375, 0.6375, 0.7375, 0.3875, 0.0125, 0.6125, 0.0125, 0.6125, 0.2375, 0.3875, 0.2375, 0.3875, 0.2625, 0.6125, 0.2625, 0.6125, 0.4875, 0.3875, 0.4875, 0.3875, 0.7625, 0.6125, 0.7625, 0.6125, 0.9875, 0.3875, 0.9875, 0.3875, 0.5125, 0.6125, 0.5125, 0.6125, 0.7375, 0.3875, 0.7375, 0.1375, 0.5125, 0.3625, 0.5125, 0.3625, 0.7375, 0.1375, 0.7375, 0.6375, 0.5125, 0.8625, 0.5125, 0.8625, 0.7375, 0.6375, 0.7375, 0.3875, 0.0125, 0.6125, 0.0125, 0.6125, 0.2375, 0.3875, 0.2375, 0.3875, 0.2625, 0.6125, 0.2625, 0.6125, 0.4875, 0.3875, 0.4875, 0.3875, 0.7625, 0.6125, 0.7625, 0.6125, 0.9875, 0.3875, 0.9875, 0.3875, 0.5125, 0.6125, 0.5125, 0.6125, 0.7375, 0.3875, 0.7375, 0.1375, 0.5125, 0.3625, 0.5125, 0.3625, 0.7375, 0.1375, 0.7375, 0.6375, 0.5125, 0.8625, 0.5125, 0.8625, 0.7375, 0.6375, 0.7375, 0.3875, 0.0125, 0.6125, 0.0125, 0.6125, 0.2375, 0.3875, 0.2375, 0.3875, 0.2625, 0.6125, 0.2625, 0.6125, 0.4875, 0.3875, 0.4875, 0.3875, 0.7625, 0.6125, 0.7625, 0.6125, 0.9875, 0.3875, 0.9875, 0.3875, 0.5125, 0.6125, 0.5125, 0.6125, 0.7375, 0.3875, 0.7375, 0.1375, 0.5125, 0.3625, 0.5125, 0.3625, 0.7375, 0.1375, 0.7375, 0.6375, 0.5125, 0.8625, 0.5125, 0.8625, 0.7375, 0.6375, 0.7375, 0.3875, 0.0125, 0.6125, 0.0125, 0.6125, 0.2375, 0.3875, 0.2375, 0.3875, 0.2625, 0.6125, 0.2625, 0.6125, 0.4875, 0.3875, 0.4875, 0.3875, 0.7625, 0.6125, 0.7625, 0.6125, 0.9875, 0.3875, 0.9875, 0.3875, 0.5125, 0.6125, 0.5125, 0.6125, 0.7375, 0.3875, 0.7375, 0.6375, 0.5125, 0.8625, 0.5125, 0.8625, 0.7375, 0.6375, 0.7375, 0.3875, 0.0125, 0.6125, 0.0125, 0.6125, 0.2375, 0.3875, 0.2375, 0.3875, 0.2625, 0.6125, 0.2625, 0.6125, 0.4875, 0.3875, 0.4875, 0.1375, 0.7375, 0.1375, 0.75, 0.125, 0.7375, 0.6125, 0.9875, 0.625, 0.9875, 0.6125, 1.0, 0.1375, 0.5125, 0.125, 0.5125, 0.1375, 0.5, 0.625, 0.2625, 0.625, 0.2625, 0.6125, 0.25, 0.3625, 0.7375, 0.375, 0.7375, 0.3625, 0.75, 0.625, 0.7625, 0.625, 0.7625, 0.6125, 0.75, 0.3625, 0.5125, 0.3625, 0.5, 0.375, 0.5125, 0.625, 0.5125, 0.625, 0.5125, 0.6125, 0.5, 0.1375, 0.7375, 0.1375, 0.75, 0.125, 0.7375, 0.6125, 0.9875, 0.625, 0.9875, 0.6125, 1.0, 0.1375, 0.5125, 0.125, 0.5125, 0.1375, 0.5, 0.625, 0.2625, 0.625, 0.2625, 0.6125, 0.25, 0.3625, 0.7375, 0.375, 0.7375, 0.3625, 0.75, 0.625, 0.7625, 0.6125, 0.75, 0.6125, 0.75, 0.3625, 0.5125, 0.3625, 0.5, 0.375, 0.5125, 0.625, 0.5125, 0.625, 0.5125, 0.6125, 0.5, 0.1375, 0.7375, 0.1375, 0.75, 0.125, 0.7375, 0.6125, 0.9875, 0.625, 0.9875, 0.6125, 1.0, 0.1375, 0.5125, 0.125, 0.5125, 0.1375, 0.5, 0.625, 0.2625, 0.6125, 0.25, 0.6125, 0.25, 0.3625, 0.7375, 0.375, 0.7375, 0.3625, 0.75, 0.625, 0.7625, 0.6125, 0.75, 0.6125, 0.75, 0.3625, 0.5125, 0.3625, 0.5, 0.375, 0.5125, 0.625, 0.5125, 0.625, 0.5125, 0.6125, 0.5, 0.1375, 0.7375, 0.1375, 0.75, 0.125, 0.7375, 0.6125, 0.9875, 0.625, 0.9875, 0.6125, 1.0, 0.1375, 0.5125, 0.125, 0.5125, 0.1375, 0.5, 0.625, 0.2625, 0.6125, 0.25, 0.6125, 0.25, 0.3625, 0.7375, 0.375, 0.7375, 0.3625, 0.75, 0.625, 0.7625, 0.625, 0.7625, 0.6125, 0.75, 0.3625, 0.5125, 0.3625, 0.5, 0.375, 0.5125, 0.625, 0.5125, 0.625, 0.5125, 0.6125, 0.5, 0.1375, 0.7375, 0.1375, 0.75, 0.125, 0.7375, 0.6125, 0.9875, 0.625, 0.9875, 0.6125, 1.0, 0.1375, 0.5125, 0.125, 0.5125, 0.1375, 0.5, 0.625, 0.2625, 0.625, 0.2625, 0.6125, 0.25, 0.3625, 0.7375, 0.375, 0.7375, 0.3625, 0.75, 0.625, 0.7625, 0.625, 0.7625, 0.6125, 0.75, 0.3625, 0.5125, 0.3625, 0.5, 0.375, 0.5125, 0.625, 0.5125, 0.625, 0.5125, 0.6125, 0.5, 0.1375, 0.5125, 0.1375, 0.7375, 0.125, 0.7375, 0.125, 0.5125, 0.3875, 0.0, 0.6125, 0.0, 0.6125, 0.0125, 0.3875, 0.0125, 0.625, 0.0125, 0.625, 0.2375, 0.6125, 0.2375, 0.6125, 0.0125, 0.6125, 0.2625, 0.3875, 0.2625, 0.3875, 0.2375, 0.6125, 0.2375, 0.3625, 0.5125, 0.1375, 0.5125, 0.1375, 0.5, 0.3625, 0.5, 0.625, 0.2625, 0.625, 0.4875, 0.6125, 0.4875, 0.6125, 0.2625, 0.6125, 0.5125, 0.3875, 0.5125, 0.3875, 0.4875, 0.6125, 0.4875, 0.3625, 0.7375, 0.3625, 0.5125, 0.3875, 0.5125, 0.3875, 0.7375, 0.6375, 0.5125, 0.6375, 0.7375, 0.6125, 0.7375, 0.6125, 0.5125, 0.6125, 0.7625, 0.3875, 0.7625, 0.3875, 0.7375, 0.6125, 0.7375, 0.1375, 0.7375, 0.3625, 0.7375, 0.3625, 0.75, 0.1375, 0.75, 0.625, 0.7625, 0.625, 0.9875, 0.6125, 0.9875, 0.6125, 0.7625, 0.1375, 0.5125, 0.1375, 0.7375, 0.125, 0.7375, 0.125, 0.5125, 0.3875, 0.0, 0.6125, 0.0, 0.6125, 0.0125, 0.3875, 0.0125, 0.625, 0.0125, 0.625, 0.2375, 0.6125, 0.2375, 0.6125, 0.0125, 0.6125, 0.2625, 0.3875, 0.2625, 0.3875, 0.2375, 0.6125, 0.2375, 0.3625, 0.5125, 0.1375, 0.5125, 0.1375, 0.5, 0.3625, 0.5, 0.625, 0.2625, 0.625, 0.4875, 0.6125, 0.4875, 0.6125, 0.2625, 0.6125, 0.5125, 0.3875, 0.5125, 0.3875, 0.4875, 0.6125, 0.4875, 0.3625, 0.7375, 0.3625, 0.5125, 0.3875, 0.5125, 0.3875, 0.7375, 0.6375, 0.5125, 0.6375, 0.7375, 0.6125, 0.7375, 0.6125, 0.5125, 0.6125, 0.7625, 0.3875, 0.7625, 0.3875, 0.7375, 0.6125, 0.7375, 0.1375, 0.7375, 0.3625, 0.7375, 0.3625, 0.75, 0.1375, 0.75, 0.625, 0.7625, 0.625, 0.9875, 0.6125, 0.9875, 0.6125, 0.7625, 0.1375, 0.5125, 0.1375, 0.7375, 0.125, 0.7375, 0.125, 0.5125, 0.3875, 0.0, 0.6125, 0.0, 0.6125, 0.0125, 0.3875, 0.0125, 0.625, 0.0125, 0.625, 0.2375, 0.6125, 0.2375, 0.6125, 0.0125, 0.6125, 0.2625, 0.3875, 0.2625, 0.3875, 0.2375, 0.6125, 0.2375, 0.3625, 0.5125, 0.1375, 0.5125, 0.1375, 0.5, 0.3625, 0.5, 0.625, 0.2625, 0.625, 0.4875, 0.6125, 0.4875, 0.6125, 0.2625, 0.6125, 0.5125, 0.3875, 0.5125, 0.3875, 0.4875, 0.6125, 0.4875, 0.3625, 0.7375, 0.3625, 0.5125, 0.3875, 0.5125, 0.3875, 0.7375, 0.6375, 0.5125, 0.6375, 0.7375, 0.6125, 0.7375, 0.6125, 0.5125, 0.6125, 0.7625, 0.3875, 0.7625, 0.3875, 0.7375, 0.6125, 0.7375, 0.1375, 0.7375, 0.3625, 0.7375, 0.3625, 0.75, 0.1375, 0.75, 0.625, 0.7625, 0.625, 0.9875, 0.6125, 0.9875, 0.6125, 0.7625, 0.1375, 0.5125, 0.1375, 0.7375, 0.125, 0.7375, 0.125, 0.5125, 0.3875, 0.0, 0.6125, 0.0, 0.6125, 0.0125, 0.3875, 0.0125, 0.625, 0.0125, 0.625, 0.2375, 0.6125, 0.2375, 0.6125, 0.0125, 0.6125, 0.2625, 0.3875, 0.2625, 0.3875, 0.2375, 0.6125, 0.2375, 0.3625, 0.5125, 0.1375, 0.5125, 0.1375, 0.5, 0.3625, 0.5, 0.625, 0.2625, 0.625, 0.4875, 0.6125, 0.4875, 0.6125, 0.2625, 0.6125, 0.5125, 0.3875, 0.5125, 0.3875, 0.4875, 0.6125, 0.4875, 0.3625, 0.7375, 0.3625, 0.5125, 0.3875, 0.5125, 0.3875, 0.7375, 0.6375, 0.5125, 0.6375, 0.7375, 0.6125, 0.7375, 0.6125, 0.5125, 0.6125, 0.7625, 0.3875, 0.7625, 0.3875, 0.7375, 0.6125, 0.7375, 0.1375, 0.7375, 0.3625, 0.7375, 0.3625, 0.75, 0.1375, 0.75, 0.625, 0.7625, 0.625, 0.9875, 0.6125, 0.9875, 0.6125, 0.7625, 0.1375, 0.5125, 0.1375, 0.7375, 0.125, 0.7375, 0.125, 0.5125, 0.3875, 0.0, 0.6125, 0.0, 0.6125, 0.0125, 0.3875, 0.0125, 0.625, 0.0125, 0.625, 0.2375, 0.6125, 0.2375, 0.6125, 0.0125, 0.6125, 0.2625, 0.3875, 0.2625, 0.3875, 0.2375, 0.6125, 0.2375, 0.3625, 0.5125, 0.1375, 0.5125, 0.1375, 0.5, 0.3625, 0.5, 0.625, 0.2625, 0.625, 0.4875, 0.6125, 0.4875, 0.6125, 0.2625, 0.6125, 0.5125, 0.3875, 0.5125, 0.3875, 0.4875, 0.6125, 0.4875, 0.3625, 0.7375, 0.3625, 0.5125, 0.3875, 0.5125, 0.3875, 0.7375, 0.6375, 0.5125, 0.6375, 0.7375, 0.6125, 0.7375, 0.6125, 0.5125, 0.6125, 0.7625, 0.3875, 0.7625, 0.3875, 0.7375, 0.6125, 0.7375, 0.1375, 0.7375, 0.3625, 0.7375, 0.3625, 0.75, 0.1375, 0.75, 0.625, 0.7625, 0.625, 0.9875, 0.6125, 0.9875, 0.6125, 0.7625, 0.1375, 0.5125, 0.3625, 0.5125, 0.3625, 0.7375, 0.1375, 0.7375])
me_cube_003.use_remesh_fix_poles = True
me_cube_003.use_remesh_preserve_attributes = False
me_cube_003.use_mirror_vertex_groups = False
me_cube_003.update()

# ---- objects
ob_cube = bpy.data.objects.new('Cube', me_cube)
ob_light = bpy.data.objects.new('Light', light_light)
ob_camera = bpy.data.objects.new('Camera', cam_camera)
ob_cube_002 = bpy.data.objects.new('Cube.002', me_cube_003)

# ---- transforms, parenting, visibility, modifiers, constraints
ob_cube.location = (0.0, 0.0, 0.0)
ob_cube.scale = (1.509, 0.07275, 1.0)
ob_cube.lock_rotations_4d = False
ob_cube.empty_display_type = 'ARROWS'
ob_cube.lineart.crease_threshold = 0.0
_m = ob_cube.modifiers.new('Auto Smooth', 'NODES')
_m.node_group = ng_auto_smooth
_gi = [s.identifier for s in ng_auto_smooth.interface.items_tree if s.item_type == 'SOCKET' and s.in_out == 'INPUT']
_m[_gi[1]] = 1.047  # Angle
ob_light.location = (4.076, 1.005, 5.904)
ob_light.rotation_euler = (0.6503, 0.05522, 1.866)
ob_light.lock_rotations_4d = False
ob_light.empty_display_type = 'ARROWS'
ob_light.color = (0.0, 0.0, 0.0, 0.0)
ob_light.lineart.crease_threshold = 0.0
ob_camera.location = (7.359, -6.926, 4.958)
ob_camera.rotation_euler = (1.109, 0.0, 0.8149)
ob_camera.lock_rotations_4d = False
ob_camera.empty_display_type = 'ARROWS'
ob_camera.color = (0.0, 0.0, 0.0, 0.0)
ob_camera.display_type = 'WIRE'
ob_camera.lineart.crease_threshold = 0.0
ob_cube_002.parent = ob_cube
ob_cube_002.matrix_parent_inverse = Matrix(((0.6626, -0.0, 0.0, -0.0), (-0.0, 13.75, -0.0, 0.0), (0.0, -0.0, 1.0, -0.0), (-0.0, 0.0, -0.0, 1.0)))
ob_cube_002.location = (-0.246, -0.07495, 0.6331)
ob_cube_002.scale = (0.08028, 0.007498, 0.05068)
ob_cube_002.lineart.crease_threshold = 0.0
_m = ob_cube_002.modifiers.new('Auto Smooth', 'NODES')
_m.node_group = ng_auto_smooth
_gi = [s.identifier for s in ng_auto_smooth.interface.items_tree if s.item_type == 'SOCKET' and s.in_out == 'INPUT']
_m[_gi[1]] = 0.5236  # Angle

# ---- collection membership
col_collection.objects.link(ob_cube)
col_collection.objects.link(ob_light)
col_collection.objects.link(ob_camera)
col_collection.objects.link(ob_cube_002)

# ---- scene / render settings (as saved in the file)
scene.camera = ob_camera
scene.frame_start = 1; scene.frame_end = 250; scene.frame_set(1)
scene.render.engine = 'BLENDER_EEVEE_NEXT'
scene.cycles.use_denoising = False
scene.cycles.samples = 128
scene.cycles.sampling_pattern = 'TABULATED_SOBOL'
scene.cycles.use_adaptive_sampling = False
scene.cycles.use_light_tree = False
scene.view_settings.view_transform = 'Filmic'
bpy.context.view_layer.update()
